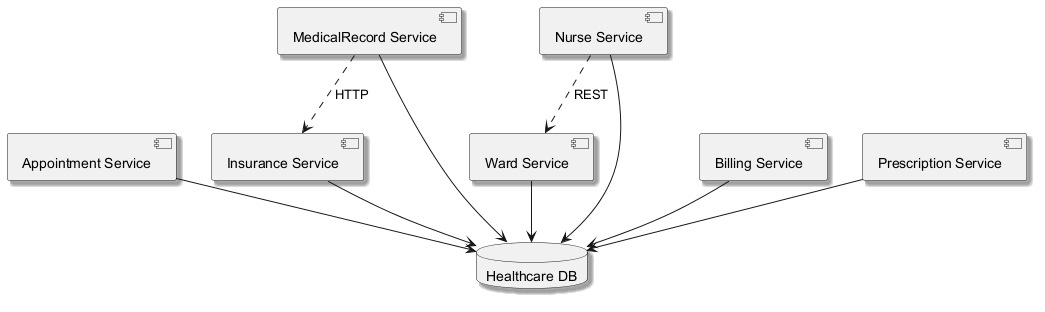

The diagram above was rendered by PlantUML. Its source (embedded in the PNG):
@startuml
skinparam monochrome true
skinparam shadowing true
component "Appointment Service" as C_AppointmentService
component "Insurance Service" as C_InsuranceService
component "Nurse Service" as C_NurseService
component "Billing Service" as C_BillingService
component "Prescription Service" as C_PrescriptionService
component "MedicalRecord Service" as C_MedicalRecordService
component "Ward Service" as C_WardService
database "Healthcare DB" as DB_healthcare
C_AppointmentService --> DB_healthcare
C_InsuranceService --> DB_healthcare
C_NurseService --> DB_healthcare
C_BillingService --> DB_healthcare
C_PrescriptionService --> DB_healthcare
C_MedicalRecordService --> DB_healthcare
C_WardService --> DB_healthcare
C_MedicalRecordService ..> C_InsuranceService : HTTP
C_NurseService ..> C_WardService : REST
@enduml